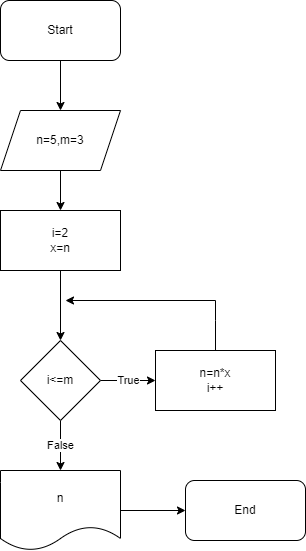

The diagram above was exported from draw.io. Its source (the exported page's mxGraphModel, read from the mxfile embedded in the PNG):
<mxGraphModel dx="636" dy="339" grid="1" gridSize="10" guides="1" tooltips="1" connect="1" arrows="1" fold="1" page="1" pageScale="1" pageWidth="827" pageHeight="1169" math="0" shadow="0">
  <root>
    <mxCell id="0" />
    <mxCell id="1" parent="0" />
    <mxCell id="hobHjSUuWAE_J9htSMER-1" value="" style="edgeStyle=orthogonalEdgeStyle;rounded=0;orthogonalLoop=1;jettySize=auto;html=1;" edge="1" parent="1" source="hobHjSUuWAE_J9htSMER-2" target="hobHjSUuWAE_J9htSMER-4">
      <mxGeometry relative="1" as="geometry" />
    </mxCell>
    <mxCell id="hobHjSUuWAE_J9htSMER-2" value="Start" style="rounded=1;whiteSpace=wrap;html=1;" vertex="1" parent="1">
      <mxGeometry x="240" y="140" width="120" height="60" as="geometry" />
    </mxCell>
    <mxCell id="hobHjSUuWAE_J9htSMER-3" value="" style="edgeStyle=orthogonalEdgeStyle;rounded=0;orthogonalLoop=1;jettySize=auto;html=1;" edge="1" parent="1" source="hobHjSUuWAE_J9htSMER-4" target="hobHjSUuWAE_J9htSMER-6">
      <mxGeometry relative="1" as="geometry" />
    </mxCell>
    <mxCell id="hobHjSUuWAE_J9htSMER-4" value="n=5,m=3" style="shape=parallelogram;perimeter=parallelogramPerimeter;whiteSpace=wrap;html=1;fixedSize=1;" vertex="1" parent="1">
      <mxGeometry x="240" y="250" width="120" height="60" as="geometry" />
    </mxCell>
    <mxCell id="hobHjSUuWAE_J9htSMER-5" value="" style="edgeStyle=orthogonalEdgeStyle;rounded=0;orthogonalLoop=1;jettySize=auto;html=1;" edge="1" parent="1" source="hobHjSUuWAE_J9htSMER-6" target="hobHjSUuWAE_J9htSMER-9">
      <mxGeometry relative="1" as="geometry" />
    </mxCell>
    <mxCell id="hobHjSUuWAE_J9htSMER-6" value="i=2&lt;br&gt;x=n" style="rounded=0;whiteSpace=wrap;html=1;" vertex="1" parent="1">
      <mxGeometry x="240" y="350" width="120" height="60" as="geometry" />
    </mxCell>
    <mxCell id="hobHjSUuWAE_J9htSMER-7" value="True" style="edgeStyle=orthogonalEdgeStyle;rounded=0;orthogonalLoop=1;jettySize=auto;html=1;" edge="1" parent="1" source="hobHjSUuWAE_J9htSMER-9" target="hobHjSUuWAE_J9htSMER-11">
      <mxGeometry relative="1" as="geometry" />
    </mxCell>
    <mxCell id="hobHjSUuWAE_J9htSMER-8" value="False" style="edgeStyle=orthogonalEdgeStyle;rounded=0;orthogonalLoop=1;jettySize=auto;html=1;" edge="1" parent="1" source="hobHjSUuWAE_J9htSMER-9" target="hobHjSUuWAE_J9htSMER-13">
      <mxGeometry relative="1" as="geometry" />
    </mxCell>
    <mxCell id="hobHjSUuWAE_J9htSMER-9" value="i&amp;lt;=m" style="rhombus;whiteSpace=wrap;html=1;" vertex="1" parent="1">
      <mxGeometry x="260" y="480" width="80" height="80" as="geometry" />
    </mxCell>
    <mxCell id="hobHjSUuWAE_J9htSMER-10" style="edgeStyle=orthogonalEdgeStyle;rounded=0;orthogonalLoop=1;jettySize=auto;html=1;" edge="1" parent="1" source="hobHjSUuWAE_J9htSMER-11">
      <mxGeometry relative="1" as="geometry">
        <mxPoint x="305" y="440" as="targetPoint" />
        <Array as="points">
          <mxPoint x="455" y="460" />
          <mxPoint x="455" y="460" />
        </Array>
      </mxGeometry>
    </mxCell>
    <mxCell id="hobHjSUuWAE_J9htSMER-11" value="n=n*x&lt;br&gt;i++" style="rounded=0;whiteSpace=wrap;html=1;" vertex="1" parent="1">
      <mxGeometry x="395" y="490" width="120" height="60" as="geometry" />
    </mxCell>
    <mxCell id="hobHjSUuWAE_J9htSMER-12" value="" style="edgeStyle=orthogonalEdgeStyle;rounded=0;orthogonalLoop=1;jettySize=auto;html=1;" edge="1" parent="1" source="hobHjSUuWAE_J9htSMER-13" target="hobHjSUuWAE_J9htSMER-14">
      <mxGeometry relative="1" as="geometry" />
    </mxCell>
    <mxCell id="hobHjSUuWAE_J9htSMER-13" value="n" style="shape=document;whiteSpace=wrap;html=1;boundedLbl=1;" vertex="1" parent="1">
      <mxGeometry x="240" y="610" width="120" height="80" as="geometry" />
    </mxCell>
    <mxCell id="hobHjSUuWAE_J9htSMER-14" value="End" style="rounded=1;whiteSpace=wrap;html=1;" vertex="1" parent="1">
      <mxGeometry x="425" y="620" width="120" height="60" as="geometry" />
    </mxCell>
  </root>
</mxGraphModel>